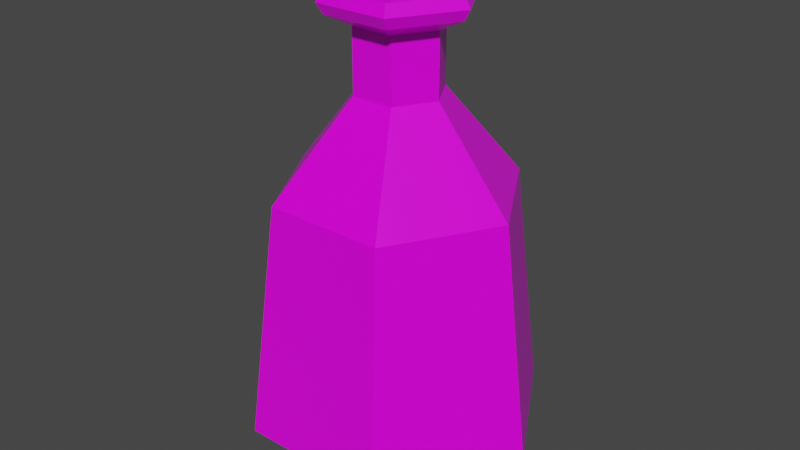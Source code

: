 # Source: Blue_Potion_7.blend  (saved by Blender 2.91.10; exported with 4.5.12 LTS)
import bpy
from mathutils import Matrix  # noqa: F401  (used for matrix-valued properties, if any)

bpy.ops.wm.read_factory_settings(use_empty=True)
scene = bpy.context.scene
scene.name = 'Scene'

# ---- collections
col_collection = bpy.data.collections.new('Collection'); scene.collection.children.link(col_collection)

# ---- images (referenced by path relative to the original .blend; pixels are not part of the script)
import os
ASSET_DIR = os.environ.get("B2B_ASSET_DIR", "")  # directory of the original .blend (textures are referenced by path, not embedded)
HERE = os.path.dirname(os.path.abspath(__file__))  # packed textures are extracted next to this script under _unpacked/

def load_image(name, relpath, width, height, colorspace="sRGB"):
    """Load a texture the original file referenced (path relative to the .blend, or extracted next to this script)."""
    p = next((c for c in (os.path.join(HERE, relpath), os.path.join(ASSET_DIR, relpath)) if relpath and os.path.exists(c)), "")
    if p:
        img = bpy.data.images.load(p, check_existing=True)
        img.name = name
    else:  # same state as the original file: an image datablock whose file is absent (Cycles renders it pink)
        img = bpy.data.images.new(name, width, height)
        img.source = "FILE"
        img.filepath = "//" + (relpath or name)
    img.colorspace_settings.name = colorspace
    return img
img_color_png_016 = load_image('Color.png.016', 'Color.png', 1024, 1024, 'sRGB')

# ---- materials (node trees are filled in below, after node groups)
mat_rhigh_016 = bpy.data.materials.new('RHIGH.016')
mat_rhigh_016.use_transparent_shadow = False
mat_rlow_016 = bpy.data.materials.new('RLOW.016')
mat_rlow_016.use_transparent_shadow = False

# ---- material node trees
mat_rhigh_016.use_nodes = True; mat_rhigh_016.node_tree.nodes.clear()
_N = mat_rhigh_016.node_tree.nodes; _L = mat_rhigh_016.node_tree.links
n0 = _N.new('ShaderNodeBsdfPrincipled'); n0.name = 'Principled BSDF'; n0.location = (10, 300)
n0.distribution = 'GGX'
n0.subsurface_method = 'BURLEY'
n0.inputs[2].default_value = 0.65
n0.inputs[3].default_value = 1.45
n0.inputs[27].default_value = (0.0, 0.0, 0.0, 1.0)
n0.inputs[28].default_value = 1.0
n1 = _N.new('ShaderNodeOutputMaterial'); n1.name = 'Material Output'; n1.location = (300, 300)
n2 = _N.new('ShaderNodeTexImage'); n2.name = 'Image Texture'; n2.location = (-280, 280)
n2.image = img_color_png_016
_L.new(n0.outputs[0], n1.inputs[0])
_L.new(n2.outputs[0], n0.inputs[0])
n1.is_active_output = True
mat_rlow_016.use_nodes = True; mat_rlow_016.node_tree.nodes.clear()
_N = mat_rlow_016.node_tree.nodes; _L = mat_rlow_016.node_tree.links
n0 = _N.new('ShaderNodeBsdfPrincipled'); n0.name = 'Principled BSDF'; n0.location = (10, 300)
n0.distribution = 'GGX'
n0.subsurface_method = 'BURLEY'
n0.inputs[2].default_value = 0.3
n0.inputs[3].default_value = 1.45
n0.inputs[27].default_value = (0.0, 0.0, 0.0, 1.0)
n0.inputs[28].default_value = 1.0
n1 = _N.new('ShaderNodeOutputMaterial'); n1.name = 'Material Output'; n1.location = (300, 300)
n2 = _N.new('ShaderNodeTexImage'); n2.name = 'Image Texture'; n2.location = (-280, 280)
n2.image = img_color_png_016
_L.new(n0.outputs[0], n1.inputs[0])
_L.new(n2.outputs[0], n0.inputs[0])
n1.is_active_output = True

# ---- world
world_world = bpy.data.worlds.new('World'); scene.world = world_world
world_world.use_nodes = True; world_world.node_tree.nodes.clear()
_N = world_world.node_tree.nodes; _L = world_world.node_tree.links
n0 = _N.new('ShaderNodeOutputWorld'); n0.name = 'World Output'; n0.location = (300, 300)
n1 = _N.new('ShaderNodeBackground'); n1.name = 'Background'; n1.location = (10, 300)
n1.inputs[0].default_value = (0.05088, 0.05088, 0.05088, 1.0)
_L.new(n1.outputs[0], n0.inputs[0])
n0.is_active_output = True
world_world.color = (0.05088, 0.05088, 0.05088)
world_world.use_sun_shadow = False
world_world.sun_shadow_jitter_overblur = 0.0

# ---- meshes
me_cylinder_013 = bpy.data.meshes.new('Cylinder.013')
me_cylinder_013.from_pydata([(-0.0134, 0.02279, 0.2011), (-0.01487, 0.02534, 0.1967), (-0.02662, -0.0001035, 0.2011), (-0.02956, -0.0001035, 0.1967), (-0.0134, -0.023, 0.2011), (-0.01487, -0.02555, 0.1967), (0.01304, -0.023, 0.2011), (0.01451, -0.02555, 0.1967), (0.02626, -0.0001035, 0.2011), (0.0292, -0.0001035, 0.1967), (0.01304, 0.02279, 0.2011), (0.01451, 0.02534, 0.1967), (-0.01487, 0.02534, 0.1787), (-0.02956, -0.0001035, 0.1787), (0.01451, 0.02534, 0.1787), (-0.01487, -0.02555, 0.1787), (0.01451, -0.02555, 0.1787), (0.0292, -0.0001035, 0.1787), (-0.02222, -0.01283, 0.1787), (0.02186, 0.01262, 0.1787), (-0.02968, 0.05143, -0.1392), (-0.05119, 0.08869, -0.1039), (0.02969, 0.05143, -0.1392), (0.05121, 0.08869, -0.1039), (0.05938, 3.591e-06, -0.1392), (0.1024, 3.597e-06, -0.1039), (0.02969, -0.05142, -0.1392), (0.05121, -0.08868, -0.1039), (-0.02968, -0.05142, -0.1392), (-0.05119, -0.08868, -0.1039), (-0.05937, 3.586e-06, -0.1392), (-0.1024, 3.589e-06, -0.1039), (-0.04113, 0.07125, 0.05771), (0.02531, 0.04383, 0.1801), (-0.0506, 3.587e-06, 0.1801), (0.04114, 0.07125, 0.05771), (0.02531, -0.04382, 0.1801), (0.08227, 3.594e-06, 0.05771), (-0.0253, -0.04382, 0.1801), (0.04114, -0.07124, 0.05771), (0.05061, 3.59e-06, 0.1801), (-0.04113, -0.07124, 0.05771), (-0.0253, 0.04383, 0.1801), (-0.08226, 3.586e-06, 0.05771), (-0.04639, 3.587e-06, 0.1875), (-0.02319, -0.04018, 0.1875), (0.02321, -0.04018, 0.1875), (0.04641, 3.588e-06, 0.1875), (0.02321, 0.04019, 0.1875), (-0.02319, 0.04019, 0.1875), (-0.02319, 0.04019, 0.1727), (0.02321, 0.04019, 0.1727), (0.04641, 3.589e-06, 0.1727), (0.02321, -0.04018, 0.1727), (-0.02319, -0.04018, 0.1727), (-0.04639, 3.587e-06, 0.1727), (-0.02943, 3.589e-06, 0.1643), (-0.01471, -0.02549, 0.1643), (0.01473, -0.02549, 0.1643), (0.02945, 3.591e-06, 0.1643), (0.01473, 0.0255, 0.1643), (-0.01471, 0.0255, 0.1643), (-0.01471, 0.0255, 0.1217), (0.01473, 0.0255, 0.1217), (0.02945, 3.591e-06, 0.1217), (0.01473, -0.02549, 0.1217), (-0.01471, -0.02549, 0.1217), (-0.02943, 3.588e-06, 0.1217), (-0.03507, 3.587e-06, 0.1875), (-0.01753, -0.03037, 0.1875), (0.01755, -0.03037, 0.1875), (0.03508, 3.59e-06, 0.1875), (0.01755, 0.03038, 0.1875), (-0.01753, 0.03038, 0.1875), (-0.02853, 3.59e-06, 0.1824), (-0.01426, -0.02471, 0.1824), (0.01427, -0.02471, 0.1824), (0.02854, 3.59e-06, 0.1824), (0.01427, 0.02472, 0.1824), (-0.01426, 0.02472, 0.1824)], [], [(1, 3, 2, 0), (3, 5, 4, 2), (5, 7, 6, 4), (7, 9, 8, 6), (9, 11, 10, 8), (11, 1, 0, 10), (0, 2, 4, 6, 8, 10), (1, 12, 13, 3), (5, 15, 16, 7), (11, 14, 12, 1), (9, 17, 19, 14, 11), (7, 16, 17, 9), (3, 13, 18, 15, 5), (23, 35, 37, 25), (27, 39, 41, 29), (29, 41, 43, 31), (31, 43, 32, 21), (25, 37, 39, 27), (54, 53, 36, 38), (21, 23, 22, 20), (23, 25, 24, 22), (25, 27, 26, 24), (27, 29, 28, 26), (29, 31, 30, 28), (31, 21, 20, 30), (20, 22, 24, 26, 28, 30), (59, 60, 51, 52), (57, 58, 53, 54), (58, 59, 52, 53), (56, 57, 54, 55), (60, 61, 50, 51), (38, 36, 46, 45), (21, 32, 35, 23), (50, 55, 34, 42), (34, 38, 45, 44), (33, 42, 49, 48), (40, 33, 48, 47), (51, 50, 42, 33), (64, 63, 60, 59), (55, 54, 38, 34), (42, 34, 44, 49), (52, 51, 33, 40), (36, 40, 47, 46), (53, 52, 40, 36), (67, 66, 57, 56), (61, 56, 55, 50), (63, 62, 61, 60), (62, 67, 56, 61), (66, 65, 58, 57), (65, 64, 59, 58), (46, 47, 71, 70), (49, 44, 68, 73), (45, 46, 70, 69), (47, 48, 72, 71), (48, 49, 73, 72), (44, 45, 69, 68), (68, 69, 75, 74), (71, 72, 78, 77), (69, 70, 76, 75), (72, 73, 79, 78), (70, 71, 77, 76), (73, 68, 74, 79), (43, 67, 62, 32), (41, 66, 67, 43), (39, 65, 66, 41), (37, 64, 65, 39), (35, 63, 64, 37), (32, 62, 63, 35)])
me_cylinder_013.polygons.foreach_set('material_index', [0, 0, 0, 0, 0, 0, 0, 0, 0, 0, 0, 0, 0, 1, 1, 1, 1, 1, 1, 1, 1, 1, 1, 1, 1, 1, 1, 1, 1, 1, 1, 1, 1, 1, 1, 1, 1, 1, 1, 1, 1, 1, 1, 1, 1, 1, 1, 1, 1, 1, 1, 1, 1, 1, 1, 1, 1, 1, 1, 1, 1, 1, 1, 1, 1, 1, 1, 1])
_uv = me_cylinder_013.uv_layers.new(name='UVMap')
_uv.uv.foreach_set('vector', [0.7184, 0.987, 0.7189, 0.987, 0.7188, 0.9871, 0.7184, 0.9871, 0.7189, 0.987, 0.7193, 0.987, 0.7193, 0.9871, 0.7189, 0.9871, 0.7193, 0.987, 0.7197, 0.987, 0.7197, 0.9871, 0.7193, 0.9871, 0.7197, 0.987, 0.7202, 0.987, 0.7201, 0.9871, 0.7197, 0.9871, 0.7202, 0.987, 0.7206, 0.987, 0.7206, 0.9871, 0.7202, 0.9871, 0.7206, 0.987, 0.721, 0.987, 0.721, 0.9871, 0.7206, 0.9871, 0.7191, 0.9872, 0.7186, 0.9875, 0.7186, 0.988, 0.7191, 0.9883, 0.7196, 0.988, 0.7196, 0.9875, 0.7184, 0.987, 0.7184, 0.9866, 0.7189, 0.9866, 0.7189, 0.987, 0.7193, 0.987, 0.7193, 0.9866, 0.7197, 0.9866, 0.7197, 0.987, 0.7206, 0.987, 0.7206, 0.9866, 0.721, 0.9866, 0.721, 0.987, 0.7202, 0.987, 0.7202, 0.9866, 0.7204, 0.9866, 0.7206, 0.9866, 0.7206, 0.987, 0.7197, 0.987, 0.7197, 0.9866, 0.7202, 0.9866, 0.7202, 0.987, 0.7189, 0.987, 0.7189, 0.9866, 0.7191, 0.9866, 0.7193, 0.9866, 0.7193, 0.987, 0.5843, 0.9838, 0.5843, 0.9842, 0.5841, 0.9842, 0.5841, 0.9838, 0.584, 0.9838, 0.584, 0.9842, 0.5838, 0.9842, 0.5838, 0.9838, 0.5838, 0.9838, 0.5838, 0.9842, 0.5837, 0.9842, 0.5837, 0.9838, 0.5837, 0.9838, 0.5837, 0.9842, 0.5836, 0.9842, 0.5836, 0.9838, 0.5841, 0.9838, 0.5841, 0.9842, 0.584, 0.9842, 0.584, 0.9838, 0.5838, 0.9842, 0.584, 0.9842, 0.584, 0.9842, 0.5838, 0.9842, 0.5844, 0.9838, 0.5843, 0.9838, 0.5843, 0.9838, 0.5844, 0.9838, 0.5843, 0.9838, 0.5841, 0.9838, 0.5841, 0.9838, 0.5843, 0.9838, 0.5841, 0.9838, 0.584, 0.9838, 0.584, 0.9838, 0.5841, 0.9838, 0.584, 0.9838, 0.5838, 0.9838, 0.5838, 0.9838, 0.584, 0.9838, 0.5838, 0.9838, 0.5837, 0.9838, 0.5837, 0.9838, 0.5838, 0.9838, 0.5837, 0.9838, 0.5836, 0.9838, 0.5836, 0.9838, 0.5837, 0.9838, 0.5842, 0.9837, 0.5844, 0.9837, 0.5844, 0.9835, 0.5842, 0.9834, 0.584, 0.9835, 0.584, 0.9837, 0.5841, 0.9842, 0.5843, 0.9842, 0.5843, 0.9842, 0.5841, 0.9842, 0.5838, 0.9842, 0.584, 0.9842, 0.584, 0.9842, 0.5838, 0.9842, 0.584, 0.9842, 0.5841, 0.9842, 0.5841, 0.9842, 0.584, 0.9842, 0.5837, 0.9842, 0.5838, 0.9842, 0.5838, 0.9842, 0.5837, 0.9842, 0.5843, 0.9842, 0.5844, 0.9842, 0.5844, 0.9842, 0.5843, 0.9842, 0.5838, 0.9842, 0.584, 0.9842, 0.584, 0.9842, 0.5838, 0.9842, 0.5844, 0.9838, 0.5844, 0.9842, 0.5843, 0.9842, 0.5843, 0.9838, 0.5836, 0.9842, 0.5837, 0.9842, 0.5837, 0.9842, 0.5836, 0.9842, 0.5837, 0.9842, 0.5838, 0.9842, 0.5838, 0.9842, 0.5837, 0.9842, 0.5843, 0.9842, 0.5844, 0.9842, 0.5844, 0.9842, 0.5843, 0.9842, 0.5841, 0.9842, 0.5843, 0.9842, 0.5843, 0.9842, 0.5841, 0.9842, 0.5843, 0.9842, 0.5844, 0.9842, 0.5844, 0.9842, 0.5843, 0.9842, 0.5841, 0.9842, 0.5843, 0.9842, 0.5843, 0.9842, 0.5841, 0.9842, 0.5837, 0.9842, 0.5838, 0.9842, 0.5838, 0.9842, 0.5837, 0.9842, 0.5836, 0.9842, 0.5837, 0.9842, 0.5837, 0.9842, 0.5836, 0.9842, 0.5841, 0.9842, 0.5843, 0.9842, 0.5843, 0.9842, 0.5841, 0.9842, 0.584, 0.9842, 0.5841, 0.9842, 0.5841, 0.9842, 0.584, 0.9842, 0.584, 0.9842, 0.5841, 0.9842, 0.5841, 0.9842, 0.584, 0.9842, 0.5837, 0.9842, 0.5838, 0.9842, 0.5838, 0.9842, 0.5837, 0.9842, 0.5836, 0.9842, 0.5837, 0.9842, 0.5837, 0.9842, 0.5836, 0.9842, 0.5843, 0.9842, 0.5844, 0.9842, 0.5844, 0.9842, 0.5843, 0.9842, 0.5836, 0.9842, 0.5837, 0.9842, 0.5837, 0.9842, 0.5836, 0.9842, 0.5838, 0.9842, 0.584, 0.9842, 0.584, 0.9842, 0.5838, 0.9842, 0.584, 0.9842, 0.5841, 0.9842, 0.5841, 0.9842, 0.584, 0.9842, 0.584, 0.9842, 0.5841, 0.9842, 0.5841, 0.9842, 0.584, 0.9842, 0.5836, 0.9842, 0.5837, 0.9842, 0.5837, 0.9842, 0.5836, 0.9842, 0.5838, 0.9842, 0.584, 0.9842, 0.584, 0.9842, 0.5838, 0.9842, 0.5841, 0.9842, 0.5843, 0.9842, 0.5843, 0.9842, 0.5841, 0.9842, 0.5843, 0.9842, 0.5844, 0.9842, 0.5844, 0.9842, 0.5843, 0.9842, 0.5837, 0.9842, 0.5838, 0.9842, 0.5838, 0.9842, 0.5837, 0.9842, 0.5837, 0.9842, 0.5838, 0.9842, 0.5838, 0.9842, 0.5837, 0.9842, 0.5841, 0.9842, 0.5843, 0.9842, 0.5843, 0.9842, 0.5841, 0.9842, 0.5838, 0.9842, 0.584, 0.9842, 0.584, 0.9842, 0.5838, 0.9842, 0.5843, 0.9842, 0.5844, 0.9842, 0.5844, 0.9842, 0.5843, 0.9842, 0.584, 0.9842, 0.5841, 0.9842, 0.5841, 0.9842, 0.584, 0.9842, 0.5836, 0.9842, 0.5837, 0.9842, 0.5837, 0.9842, 0.5836, 0.9842, 0.5837, 0.9842, 0.5837, 0.9842, 0.5836, 0.9842, 0.5836, 0.9842, 0.5838, 0.9842, 0.5838, 0.9842, 0.5837, 0.9842, 0.5837, 0.9842, 0.584, 0.9842, 0.584, 0.9842, 0.5838, 0.9842, 0.5838, 0.9842, 0.5841, 0.9842, 0.5841, 0.9842, 0.584, 0.9842, 0.584, 0.9842, 0.5843, 0.9842, 0.5843, 0.9842, 0.5841, 0.9842, 0.5841, 0.9842, 0.5836, 0.9842, 0.5836, 0.9842, 0.5843, 0.9842, 0.5843, 0.9842])
me_cylinder_013.materials.append(mat_rhigh_016)
me_cylinder_013.materials.append(mat_rlow_016)
me_cylinder_013.use_remesh_fix_poles = True
me_cylinder_013.use_remesh_preserve_attributes = False
me_cylinder_013.use_mirror_vertex_groups = False
me_cylinder_013.update()

# ---- objects
ob_blue_potion_7 = bpy.data.objects.new('Blue_Potion_7', me_cylinder_013)

# ---- transforms, parenting, visibility, modifiers, constraints
ob_blue_potion_7.location = (0.0, 0.0, 0.0)
ob_blue_potion_7.lineart.crease_threshold = 0.0

# ---- collection membership
col_collection.objects.link(ob_blue_potion_7)

# ---- scene / render settings (as saved in the file)
scene.frame_start = 1; scene.frame_end = 250; scene.frame_set(1)
scene.render.engine = 'BLENDER_EEVEE_NEXT'
scene.cycles.use_denoising = False
scene.cycles.samples = 128
scene.cycles.sampling_pattern = 'TABULATED_SOBOL'
scene.cycles.use_adaptive_sampling = False
scene.cycles.use_light_tree = False
scene.view_settings.view_transform = 'Filmic'
bpy.context.view_layer.update()

# ---- added for rendering (the .blend has no active camera and no usable light): camera, sun
cam_auto = bpy.data.cameras.new('AutoCamera')
cam_auto.lens = 50.0
cam_auto.sensor_width = 36.0
cam_auto.clip_end = 1000.0
ob_auto_camera = bpy.data.objects.new('AutoCamera', cam_auto)
scene.collection.objects.link(ob_auto_camera)
ob_auto_camera.location = (0.402459, -0.482939, 0.352884)
ob_auto_camera.rotation_euler = (1.09748, -7.21219e-08, 0.694738)
scene.camera = ob_auto_camera
light_auto_sun = bpy.data.lights.new('AutoSun', 'SUN')
light_auto_sun.energy = 3.0
light_auto_sun.angle = 0.0523599
ob_auto_sun = bpy.data.objects.new('AutoSun', light_auto_sun)
scene.collection.objects.link(ob_auto_sun)
ob_auto_sun.rotation_euler = (0.872665, 0.174533, 0.523599)
bpy.context.view_layer.update()
